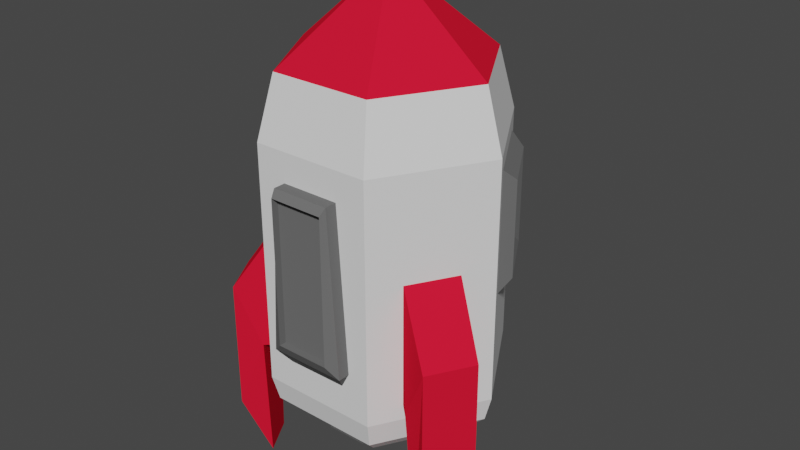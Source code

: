 # Source: Shuttle.blend  (saved by Blender 2.80.75; exported with 4.5.12 LTS)
import bpy
from mathutils import Matrix  # noqa: F401  (used for matrix-valued properties, if any)

bpy.ops.wm.read_factory_settings(use_empty=True)
scene = bpy.context.scene
scene.name = 'Scene'

# ---- collections
col_collection = bpy.data.collections.new('Collection'); scene.collection.children.link(col_collection)

# ---- materials (node trees are filled in below, after node groups)
mat_sides = bpy.data.materials.new('Sides')
mat_sides.alpha_threshold = 0.0
mat_sides.use_transparent_shadow = False
mat_sides.line_color = (0.0, 0.0, 0.0, 1.0)
mat_steel = bpy.data.materials.new('Steel')
mat_steel.use_transparent_shadow = False
mat_fins = bpy.data.materials.new('Fins')
mat_fins.use_transparent_shadow = False
mat_glass = bpy.data.materials.new('Glass')
mat_glass.use_transparent_shadow = False

# ---- material node trees
mat_sides.use_nodes = True; mat_sides.node_tree.nodes.clear()
_N = mat_sides.node_tree.nodes; _L = mat_sides.node_tree.links
n0 = _N.new('ShaderNodeOutputMaterial'); n0.name = 'Material Output'; n0.location = (175, 154)
n1 = _N.new('ShaderNodeBsdfDiffuse'); n1.name = 'Diffuse BSDF'; n1.location = (-16, 146)
_L.new(n1.outputs[0], n0.inputs[0])
n0.is_active_output = True
mat_steel.use_nodes = True; mat_steel.node_tree.nodes.clear()
_N = mat_steel.node_tree.nodes; _L = mat_steel.node_tree.links
n0 = _N.new('ShaderNodeOutputMaterial'); n0.name = 'Material Output'; n0.location = (300, 300)
n1 = _N.new('ShaderNodeBsdfDiffuse'); n1.name = 'Diffuse BSDF'; n1.location = (15, 257)
n1.inputs[0].default_value = (0.1493, 0.1493, 0.1493, 1.0)
_L.new(n1.outputs[0], n0.inputs[0])
n0.is_active_output = True
mat_fins.use_nodes = True; mat_fins.node_tree.nodes.clear()
_N = mat_fins.node_tree.nodes; _L = mat_fins.node_tree.links
n0 = _N.new('ShaderNodeOutputMaterial'); n0.name = 'Material Output'; n0.location = (300, 300)
n1 = _N.new('ShaderNodeBsdfDiffuse'); n1.name = 'Diffuse BSDF'; n1.location = (-26, 266)
n1.inputs[0].default_value = (0.8, 0.009953, 0.03363, 1.0)
_L.new(n1.outputs[0], n0.inputs[0])
n0.is_active_output = True
mat_glass.use_nodes = True; mat_glass.node_tree.nodes.clear()
_N = mat_glass.node_tree.nodes; _L = mat_glass.node_tree.links
n0 = _N.new('ShaderNodeBsdfAnisotropic'); n0.name = 'Glossy BSDF'; n0.location = (110, 227)
n0.distribution = 'GGX'
n0.inputs[0].default_value = (0.5, 1.0, 1.0, 1.0)
n0.inputs[1].default_value = 0.5385
n1 = _N.new('ShaderNodeOutputMaterial'); n1.name = 'Material Output'; n1.location = (335, 198)
_L.new(n0.outputs[0], n1.inputs[0])
n1.is_active_output = True

# ---- world
world_world = bpy.data.worlds.new('World'); scene.world = world_world
world_world.use_nodes = True; world_world.node_tree.nodes.clear()
_N = world_world.node_tree.nodes; _L = world_world.node_tree.links
n0 = _N.new('ShaderNodeOutputWorld'); n0.name = 'World Output'; n0.location = (300, 300)
n1 = _N.new('ShaderNodeBackground'); n1.name = 'Background'; n1.location = (10, 300)
n1.inputs[0].default_value = (0.05088, 0.05088, 0.05088, 1.0)
_L.new(n1.outputs[0], n0.inputs[0])
n0.is_active_output = True
world_world.color = (0.05088, 0.05088, 0.05088)
world_world.use_sun_shadow = False
world_world.sun_shadow_jitter_overblur = 0.0

# ---- meshes
me_cylinder_001 = bpy.data.meshes.new('Cylinder.001')
me_cylinder_001.from_pydata([(-0.2443, 0.758, 0.866), (-0.8599, 0.1453, 0.2427), (-0.2198, 0.1453, -0.866), (0.2198, 0.1453, -0.866), (0.8599, 0.1453, 0.2427), (0.2443, 0.758, 0.866), (-1.196e-07, 2.226, -6.52e-08), (-0.4299, 1.509, 0.7447), (-0.8599, 1.509, -1.167e-07), (-0.4299, 1.509, -0.7447), (0.4299, 1.509, -0.7447), (0.8599, 1.509, 6.207e-08), (0.4299, 1.509, 0.7447), (-0.8599, -0.8736, 0.2427), (-0.3244, -0.6121, 0.866), (-0.2198, -0.8736, -0.866), (0.2198, -0.8736, -0.866), (0.8599, -0.8736, 0.2427), (0.3244, -0.6121, 0.866), (-0.6401, -0.8736, 0.6234), (-0.6401, 0.1453, 0.6234), (0.6401, 0.1453, 0.6234), (0.6401, -0.8736, 0.6234), (-0.2279, -0.5156, 1.016), (-0.2279, 0.7003, 1.016), (0.2279, 0.7003, 1.016), (0.2279, -0.5156, 1.016), (-0.3244, -0.6121, 0.9678), (-0.2443, 0.758, 0.9678), (0.2443, 0.758, 0.9678), (0.3244, -0.6121, 0.9678), (-0.2279, -0.5156, 0.9545), (-0.2279, 0.7003, 0.9545), (0.2279, 0.7003, 0.9545), (0.2279, -0.5156, 0.9545), (0.2585, -0.7381, 0.8697), (-0.2485, -0.7386, 0.8737), (-0.9437, -1.212, -7.334e-08), (-0.4718, -1.212, 0.8173), (-0.4718, -1.212, -0.8173), (0.4718, -1.212, -0.8173), (0.9437, -1.212, 2.247e-07), (0.4718, -1.212, 0.8173), (-0.5, -1.0, 0.866), (-0.9375, -0.1366, -0.1083), (-0.9375, 0.8634, -0.1083), (-0.5, 1.0, 0.866), (-0.5625, 0.8634, -0.7578), (-0.5625, -0.1366, -0.7578), (0.5625, -0.1366, -0.7578), (0.5625, 0.8634, -0.7578), (0.9375, 0.8634, -0.1083), (0.9375, -0.1366, -0.1083), (0.5, -1.0, 0.866), (0.5, 1.0, 0.866), (-0.7388, -0.8736, 0.7195), (-0.9925, -0.8736, 0.2801), (-0.2537, -0.8736, -0.9996), (0.2537, -0.8736, -0.9996), (0.9925, -0.8736, 0.2801), (0.7388, -0.8736, 0.7195), (-1.173, -0.3833, 0.4332), (-0.9616, -0.3833, 0.799), (-0.2112, -0.3833, -1.232), (0.2112, -0.3833, -1.232), (1.173, -0.3833, 0.4332), (0.9616, -0.3833, 0.799), (-0.7769, -1.974, 0.6536), (-0.9544, -1.974, 0.346), (-0.1776, -1.974, -0.9996), (0.1776, -1.974, -0.9996), (0.9544, -1.974, 0.346), (0.7768, -1.974, 0.6536), (-1.173, -1.484, 0.4332), (-0.9616, -1.484, 0.799), (0.2112, -1.484, -1.232), (-0.2112, -1.484, -1.232), (0.9616, -1.484, 0.799), (1.173, -1.484, 0.4332), (-0.5171, -1.416, -0.1602), (-0.1198, -1.416, 0.528), (-0.3973, -1.416, -0.3677), (0.2775, -1.416, -0.1602), (0.3973, -1.416, -0.3677), (0.5171, -1.416, -0.1602), (0.1198, -1.416, 0.528), (-0.7947, -1.35, -3.83e-08), (-0.3973, -1.35, 0.6882), (-0.3973, -1.35, -0.6882), (9.092e-08, -1.35, 5.145e-08), (-0.2775, -1.416, -0.1602), (9.287e-08, -1.416, 0.3205), (0.3973, -1.35, -0.6882), (0.7947, -1.35, 1.703e-07), (0.3973, -1.35, 0.6882), (-0.6313, -1.35, -0.09433), (-0.1634, -1.35, -0.09433), (9.597e-08, -1.35, 0.1887), (-0.234, -1.35, 0.5939), (-0.3973, -1.35, -0.4995), (0.3973, -1.35, -0.4995), (0.1634, -1.35, -0.09433), (0.6313, -1.35, -0.09433), (0.234, -1.35, 0.5939), (-0.5694, -1.506, -0.13), (-0.2253, -1.506, -0.13), (9.875e-08, -1.506, 0.2601), (-0.1721, -1.506, 0.5582), (-0.3973, -1.506, -0.4281), (0.3973, -1.506, -0.4281), (0.2253, -1.506, -0.13), (0.5694, -1.506, -0.13), (0.1721, -1.506, 0.5582), (-1.0, 1.0, -1.571e-07), (-1.0, -1.0, -8.135e-08), (-0.5, -1.0, -0.866), (-0.5, 1.0, -0.866), (0.5, 1.0, -0.866), (0.5, -1.0, -0.866), (1.0, -1.0, 2.167e-07), (1.0, 1.0, 1.41e-07), (-0.8899, 0.6574, -0.2897), (-0.8899, 0.06935, -0.2897), (-0.6958, 0.06935, -0.6258), (-0.6958, 0.6574, -0.6258), (0.6958, 0.6574, -0.6258), (0.6958, 0.06935, -0.6258), (0.8899, 0.06935, -0.2897), (0.8899, 0.6574, -0.2897), (-0.9861, 0.7634, -0.2229), (-0.9861, -0.0366, -0.2229), (-0.6861, -0.0366, -0.7426), (-0.6861, 0.7634, -0.7426), (0.6861, 0.7634, -0.7426), (0.6861, -0.0366, -0.7426), (0.9861, -0.0366, -0.2229), (0.9861, 0.7634, -0.2229)], [], [(116, 113, 8, 9), (54, 120, 11, 12), (44, 45, 129, 130), (120, 117, 10, 11), (22, 17, 59, 60), (117, 116, 9, 10), (45, 47, 132, 129), (113, 46, 7, 8), (19, 20, 55), (46, 54, 12, 7), (14, 18, 35, 36), (6, 8, 7), (6, 9, 8), (6, 10, 9), (6, 11, 10), (6, 12, 11), (6, 7, 12), (89, 88, 92), (89, 93, 94), (86, 89, 87), (14, 0, 46, 43), (5, 18, 53, 54), (18, 14, 43, 53), (0, 5, 54, 46), (23, 26, 34, 31), (0, 14, 27, 28), (5, 0, 28, 29), (18, 5, 29, 30), (23, 24, 28, 27), (25, 26, 30, 29), (26, 23, 27, 30), (24, 25, 29, 28), (34, 33, 32, 31), (24, 23, 31, 32), (25, 24, 32, 33), (26, 25, 33, 34), (27, 14, 36), (18, 30, 35), (37, 38, 43, 114), (39, 37, 114, 115), (40, 39, 115, 118), (41, 40, 118, 119), (42, 41, 119, 53), (38, 42, 53, 43), (87, 94, 42, 38), (94, 93, 41, 42), (93, 92, 40, 41), (92, 88, 39, 40), (88, 86, 37, 39), (86, 87, 38, 37), (19, 13, 114, 43), (1, 20, 46, 113), (20, 19, 43, 46), (13, 1, 113, 114), (2, 15, 115, 116), (15, 16, 118, 115), (3, 2, 116, 117), (16, 3, 117, 118), (4, 17, 119, 120), (17, 22, 53, 119), (21, 4, 120, 54), (22, 21, 54, 53), (1, 56, 61), (2, 3, 64, 63), (1, 13, 56), (13, 19, 55, 56), (3, 16, 58), (15, 2, 57), (21, 22, 60), (17, 4, 59), (16, 15, 57, 58), (55, 62, 74, 67), (65, 66, 77, 78), (60, 59, 71, 72), (4, 21, 66, 65), (3, 58, 64), (57, 2, 63), (21, 60, 66), (20, 1, 61, 62), (59, 4, 65), (55, 20, 62), (67, 74, 73, 68), (69, 76, 75, 70), (71, 78, 77, 72), (59, 65, 78, 71), (64, 58, 70, 75), (56, 55, 67, 68), (57, 63, 76, 69), (62, 61, 73, 74), (66, 60, 72, 77), (61, 56, 68, 73), (63, 64, 75, 76), (58, 57, 69, 70), (91, 85, 80), (90, 79, 81), (82, 83, 84), (95, 96, 89, 86), (97, 98, 87, 89), (96, 99, 88, 89), (100, 101, 89, 92), (101, 102, 93, 89), (103, 97, 89, 94), (99, 95, 86, 88), (102, 100, 92, 93), (98, 103, 94, 87), (104, 105, 96, 95), (106, 107, 98, 97), (105, 108, 99, 96), (109, 110, 101, 100), (110, 111, 102, 101), (112, 106, 97, 103), (108, 104, 95, 99), (111, 109, 100, 102), (107, 112, 103, 98), (79, 90, 105, 104), (91, 80, 107, 106), (90, 81, 108, 105), (83, 82, 110, 109), (82, 84, 111, 110), (85, 91, 106, 112), (81, 79, 104, 108), (84, 83, 109, 111), (80, 85, 112, 107), (27, 36, 35, 30), (45, 44, 114, 113), (44, 48, 115, 114), (47, 45, 113, 116), (48, 47, 116, 115), (50, 49, 118, 117), (49, 52, 119, 118), (51, 50, 117, 120), (52, 51, 120, 119), (122, 121, 124, 123), (126, 125, 128, 127), (51, 52, 135, 136), (52, 49, 134, 135), (47, 48, 131, 132), (48, 44, 130, 131), (50, 51, 136, 133), (49, 50, 133, 134), (121, 122, 130, 129), (122, 123, 131, 130), (124, 121, 129, 132), (123, 124, 132, 131), (125, 126, 134, 133), (126, 127, 135, 134), (128, 125, 133, 136), (127, 128, 136, 135)])
me_cylinder_001.polygons.foreach_set('material_index', [0, 0, 1, 0, 2, 0, 1, 0, 2, 0, 0, 2, 2, 2, 2, 2, 2, 0, 0, 0, 0, 0, 0, 0, 1, 1, 1, 1, 1, 1, 1, 1, 1, 1, 1, 1, 1, 1, 0, 0, 0, 0, 0, 0, 0, 0, 0, 0, 0, 0, 0, 0, 0, 0, 0, 0, 0, 0, 0, 0, 0, 0, 2, 2, 2, 2, 2, 2, 2, 2, 2, 2, 2, 2, 2, 2, 2, 2, 2, 2, 2, 2, 2, 2, 2, 2, 2, 2, 2, 2, 2, 2, 2, 1, 1, 1, 0, 0, 0, 0, 0, 0, 0, 0, 0, 1, 1, 1, 1, 1, 1, 1, 1, 1, 1, 1, 1, 1, 1, 1, 1, 1, 1, 1, 0, 0, 0, 0, 0, 0, 0, 0, 3, 3, 1, 1, 1, 1, 1, 1, 1, 1, 1, 1, 1, 1, 1, 1])
_uv = me_cylinder_001.uv_layers.new(name='UVMap')
_uv.uv.foreach_set('vector', [0.6667, 1.0, 0.8333, 1.0, 0.8333, 1.0, 0.6667, 1.0, 0.1667, 1.0, 0.3333, 1.0, 0.3333, 1.0, 0.1667, 1.0, 0.8, 0.55, 0.8, 0.95, 0.8, 0.95, 0.8, 0.55, 0.3333, 1.0, 0.5, 1.0, 0.5, 1.0, 0.3333, 1.0, 0.2134, 0.57, 0.2866, 0.57, 0.2866, 0.57, 0.2134, 0.57, 0.5, 1.0, 0.6667, 1.0, 0.6667, 1.0, 0.5, 1.0, 0.8, 0.95, 0.7, 0.95, 0.7, 0.95, 0.8, 0.95, 0.8333, 1.0, 1.0, 1.0, 1.0, 1.0, 0.8333, 1.0, 0.9533, 0.57, 0.9533, 0.93, 0.9533, 0.57, -8.941e-08, 1.0, 0.1667, 1.0, 0.1667, 1.0, -8.941e-08, 1.0, 0.02927, 0.5439, 0.1374, 0.5439, 0.1374, 0.5439, 0.02927, 0.5439, 0.25, 0.25, 0.4578, 0.37, 0.25, 0.49, 0.25, 0.25, 0.4578, 0.13, 0.4578, 0.37, 0.25, 0.25, 0.25, 0.01, 0.4578, 0.13, 0.25, 0.25, 0.04215, 0.13, 0.25, 0.01, 0.25, 0.25, 0.04215, 0.37, 0.04215, 0.13, 0.25, 0.25, 0.25, 0.49, 0.04215, 0.37, 0.75, 0.25, 0.9429, 0.1386, 0.75, 0.02728, 0.75, 0.25, 0.5571, 0.1386, 0.5571, 0.3614, 0.9429, 0.3614, 0.75, 0.25, 0.75, 0.4727, 0.02927, 0.5439, 0.02927, 0.9561, -8.941e-08, 1.0, -8.941e-08, 0.5, 0.1374, 0.9561, 0.1374, 0.5439, 0.1667, 0.5, 0.1667, 1.0, 0.1374, 0.5439, 0.02927, 0.5439, -8.941e-08, 0.5, 0.1667, 0.5, 0.02927, 0.9561, 0.1374, 0.9561, 0.1667, 1.0, -8.941e-08, 1.0, 0.04535, 0.5721, 0.1213, 0.5721, 0.1213, 0.5721, 0.04535, 0.5721, 0.02927, 0.9561, 0.02927, 0.5439, 0.02927, 0.5439, 0.02927, 0.9561, 0.1374, 0.9561, 0.02927, 0.9561, 0.02927, 0.9561, 0.1374, 0.9561, 0.1374, 0.5439, 0.1374, 0.9561, 0.1374, 0.9561, 0.1374, 0.5439, 0.04535, 0.5721, 0.04535, 0.9279, 0.02927, 0.9561, 0.02927, 0.5439, 0.1213, 0.9279, 0.1213, 0.5721, 0.1374, 0.5439, 0.1374, 0.9561, 0.1213, 0.5721, 0.04535, 0.5721, 0.02927, 0.5439, 0.1374, 0.5439, 0.04535, 0.9279, 0.1213, 0.9279, 0.1374, 0.9561, 0.02927, 0.9561, 0.1213, 0.5721, 0.1213, 0.9279, 0.04535, 0.9279, 0.04535, 0.5721, 0.04535, 0.9279, 0.04535, 0.5721, 0.04535, 0.5721, 0.04535, 0.9279, 0.1213, 0.9279, 0.04535, 0.9279, 0.04535, 0.9279, 0.1213, 0.9279, 0.1213, 0.5721, 0.1213, 0.9279, 0.1213, 0.9279, 0.1213, 0.5721, 0.02927, 0.5439, 0.02927, 0.5439, 0.02927, 0.5439, 0.1374, 0.5439, 0.1374, 0.5439, 0.1374, 0.5439, 0.9461, 0.3632, 0.75, 0.4765, 0.75, 0.49, 0.9578, 0.37, 0.9461, 0.1368, 0.9461, 0.3632, 0.9578, 0.37, 0.9578, 0.13, 0.75, 0.02351, 0.9461, 0.1368, 0.9578, 0.13, 0.75, 0.01, 0.5539, 0.1368, 0.75, 0.02351, 0.75, 0.01, 0.5422, 0.13, 0.5539, 0.3632, 0.5539, 0.1368, 0.5422, 0.13, 0.5422, 0.37, 0.75, 0.4765, 0.5539, 0.3632, 0.5422, 0.37, 0.75, 0.49, 0.75, 0.4727, 0.5571, 0.3614, 0.5539, 0.3632, 0.75, 0.4765, 0.5571, 0.3614, 0.5571, 0.1386, 0.5539, 0.1368, 0.5539, 0.3632, 0.5571, 0.1386, 0.75, 0.02728, 0.75, 0.02351, 0.5539, 0.1368, 0.75, 0.02728, 0.9429, 0.1386, 0.9461, 0.1368, 0.75, 0.02351, 0.9429, 0.1386, 0.9429, 0.3614, 0.9461, 0.3632, 0.9461, 0.1368, 0.9429, 0.3614, 0.75, 0.4727, 0.75, 0.4765, 0.9461, 0.3632, 0.9533, 0.57, 0.88, 0.57, 0.8333, 0.5, 1.0, 0.5, 0.88, 0.93, 0.9533, 0.93, 1.0, 1.0, 0.8333, 1.0, 0.9533, 0.93, 0.9533, 0.57, 1.0, 0.5, 1.0, 1.0, 0.88, 0.57, 0.88, 0.93, 0.8333, 1.0, 0.8333, 0.5, 0.62, 0.93, 0.62, 0.57, 0.6667, 0.5, 0.6667, 1.0, 0.62, 0.57, 0.5467, 0.57, 0.5, 0.5, 0.6667, 0.5, 0.5467, 0.93, 0.62, 0.93, 0.6667, 1.0, 0.5, 1.0, 0.5467, 0.57, 0.5467, 0.93, 0.5, 1.0, 0.5, 0.5, 0.2866, 0.93, 0.2866, 0.57, 0.3333, 0.5, 0.3333, 1.0, 0.2866, 0.57, 0.2134, 0.57, 0.1667, 0.5, 0.3333, 0.5, 0.2134, 0.93, 0.2866, 0.93, 0.3333, 1.0, 0.1667, 1.0, 0.2134, 0.57, 0.2134, 0.93, 0.1667, 1.0, 0.1667, 0.5, 0.88, 0.93, 0.88, 0.57, 0.88, 0.93, 0.62, 0.93, 0.5467, 0.93, 0.5467, 0.93, 0.62, 0.93, 0.88, 0.93, 0.88, 0.57, 0.88, 0.57, 0.88, 0.57, 0.9533, 0.57, 0.9533, 0.57, 0.88, 0.57, 0.5467, 0.93, 0.5467, 0.57, 0.5467, 0.57, 0.62, 0.57, 0.62, 0.93, 0.62, 0.57, 0.2134, 0.93, 0.2134, 0.57, 0.2134, 0.57, 0.2866, 0.57, 0.2866, 0.93, 0.2866, 0.57, 0.5467, 0.57, 0.62, 0.57, 0.62, 0.57, 0.5467, 0.57, 0.9533, 0.57, 0.9533, 0.93, 0.9533, 0.93, 0.9533, 0.57, 0.2866, 0.93, 0.2134, 0.93, 0.2134, 0.93, 0.2866, 0.93, 0.2134, 0.57, 0.2866, 0.57, 0.2866, 0.57, 0.2134, 0.57, 0.2866, 0.93, 0.2134, 0.93, 0.2134, 0.93, 0.2866, 0.93, 0.5467, 0.93, 0.5467, 0.57, 0.5467, 0.93, 0.62, 0.57, 0.62, 0.93, 0.62, 0.93, 0.2134, 0.93, 0.2134, 0.57, 0.2134, 0.93, 0.9533, 0.93, 0.88, 0.93, 0.88, 0.93, 0.9533, 0.93, 0.2866, 0.57, 0.2866, 0.93, 0.2866, 0.93, 0.9533, 0.57, 0.9533, 0.93, 0.9533, 0.93, 0.9533, 0.57, 0.9533, 0.93, 0.88, 0.93, 0.88, 0.57, 0.62, 0.57, 0.62, 0.93, 0.5467, 0.93, 0.5467, 0.57, 0.2866, 0.57, 0.2866, 0.93, 0.2134, 0.93, 0.2134, 0.57, 0.2866, 0.57, 0.2866, 0.93, 0.2866, 0.93, 0.2866, 0.57, 0.5467, 0.93, 0.5467, 0.57, 0.5467, 0.57, 0.5467, 0.93, 0.88, 0.57, 0.9533, 0.57, 0.9533, 0.57, 0.88, 0.57, 0.62, 0.57, 0.62, 0.93, 0.62, 0.93, 0.62, 0.57, 0.9533, 0.93, 0.88, 0.93, 0.88, 0.93, 0.9533, 0.93, 0.2134, 0.93, 0.2134, 0.57, 0.2134, 0.57, 0.2134, 0.93, 0.88, 0.93, 0.88, 0.57, 0.88, 0.57, 0.88, 0.93, 0.62, 0.93, 0.5467, 0.93, 0.5467, 0.93, 0.62, 0.93, 0.5467, 0.57, 0.62, 0.57, 0.62, 0.57, 0.5467, 0.57, 0.7051, 0.3278, 0.6469, 0.3614, 0.7051, 0.3949, 0.8398, 0.25, 0.898, 0.2836, 0.898, 0.2164, 0.7051, 0.1722, 0.7051, 0.1051, 0.6469, 0.1386, 0.9164, 0.3156, 0.8029, 0.25, 0.75, 0.25, 0.9429, 0.3614, 0.7236, 0.2958, 0.7236, 0.4269, 0.75, 0.4727, 0.75, 0.25, 0.8029, 0.25, 0.9164, 0.1844, 0.9429, 0.1386, 0.75, 0.25, 0.7236, 0.07307, 0.7236, 0.2042, 0.75, 0.25, 0.75, 0.02728, 0.7236, 0.2042, 0.61, 0.1386, 0.5571, 0.1386, 0.75, 0.25, 0.61, 0.3614, 0.7236, 0.2958, 0.75, 0.25, 0.5571, 0.3614, 0.9164, 0.1844, 0.9164, 0.3156, 0.9429, 0.3614, 0.9429, 0.1386, 0.61, 0.1386, 0.7236, 0.07307, 0.75, 0.02728, 0.5571, 0.1386, 0.7236, 0.4269, 0.61, 0.3614, 0.5571, 0.3614, 0.75, 0.4727, 0.9064, 0.2982, 0.8229, 0.25, 0.8029, 0.25, 0.9164, 0.3156, 0.7136, 0.3131, 0.7136, 0.4096, 0.7236, 0.4269, 0.7236, 0.2958, 0.8229, 0.25, 0.9064, 0.2018, 0.9164, 0.1844, 0.8029, 0.25, 0.7136, 0.09041, 0.7136, 0.1869, 0.7236, 0.2042, 0.7236, 0.07307, 0.7136, 0.1869, 0.63, 0.1386, 0.61, 0.1386, 0.7236, 0.2042, 0.63, 0.3614, 0.7136, 0.3131, 0.7236, 0.2958, 0.61, 0.3614, 0.9064, 0.2018, 0.9064, 0.2982, 0.9164, 0.3156, 0.9164, 0.1844, 0.63, 0.1386, 0.7136, 0.09041, 0.7236, 0.07307, 0.61, 0.1386, 0.7136, 0.4096, 0.63, 0.3614, 0.61, 0.3614, 0.7236, 0.4269, 0.898, 0.2836, 0.8398, 0.25, 0.8229, 0.25, 0.9064, 0.2982, 0.7051, 0.3278, 0.7051, 0.3949, 0.7136, 0.4096, 0.7136, 0.3131, 0.8398, 0.25, 0.898, 0.2164, 0.9064, 0.2018, 0.8229, 0.25, 0.7051, 0.1051, 0.7051, 0.1722, 0.7136, 0.1869, 0.7136, 0.09041, 0.7051, 0.1722, 0.6469, 0.1386, 0.63, 0.1386, 0.7136, 0.1869, 0.6469, 0.3614, 0.7051, 0.3278, 0.7136, 0.3131, 0.63, 0.3614, 0.898, 0.2164, 0.898, 0.2836, 0.9064, 0.2982, 0.9064, 0.2018, 0.6469, 0.1386, 0.7051, 0.1051, 0.7136, 0.09041, 0.63, 0.1386, 0.7051, 0.3949, 0.6469, 0.3614, 0.63, 0.3614, 0.7136, 0.4096, 0.02927, 0.5439, 0.02927, 0.5439, 0.1374, 0.5439, 0.1374, 0.5439, 0.8, 0.95, 0.8, 0.55, 0.8333, 0.5, 0.8333, 1.0, 0.8, 0.55, 0.7, 0.55, 0.6667, 0.5, 0.8333, 0.5, 0.7, 0.95, 0.8, 0.95, 0.8333, 1.0, 0.6667, 1.0, 0.7, 0.55, 0.7, 0.95, 0.6667, 1.0, 0.6667, 0.5, 0.4667, 0.95, 0.4667, 0.55, 0.5, 0.5, 0.5, 1.0, 0.4667, 0.55, 0.3667, 0.55, 0.3333, 0.5, 0.5, 0.5, 0.3667, 0.95, 0.4667, 0.95, 0.5, 1.0, 0.3333, 1.0, 0.3667, 0.55, 0.3667, 0.95, 0.3333, 1.0, 0.3333, 0.5, 0.7823, 0.603, 0.7823, 0.897, 0.7177, 0.897, 0.7177, 0.603, 0.449, 0.603, 0.449, 0.897, 0.3843, 0.897, 0.3843, 0.603, 0.3667, 0.95, 0.3667, 0.55, 0.3667, 0.55, 0.3667, 0.95, 0.3667, 0.55, 0.4667, 0.55, 0.4667, 0.55, 0.3667, 0.55, 0.7, 0.95, 0.7, 0.55, 0.7, 0.55, 0.7, 0.95, 0.7, 0.55, 0.8, 0.55, 0.8, 0.55, 0.7, 0.55, 0.4667, 0.95, 0.3667, 0.95, 0.3667, 0.95, 0.4667, 0.95, 0.4667, 0.55, 0.4667, 0.95, 0.4667, 0.95, 0.4667, 0.55, 0.7823, 0.897, 0.7823, 0.603, 0.8, 0.55, 0.8, 0.95, 0.7823, 0.603, 0.7177, 0.603, 0.7, 0.55, 0.8, 0.55, 0.7177, 0.897, 0.7823, 0.897, 0.8, 0.95, 0.7, 0.95, 0.7177, 0.603, 0.7177, 0.897, 0.7, 0.95, 0.7, 0.55, 0.449, 0.897, 0.449, 0.603, 0.4667, 0.55, 0.4667, 0.95, 0.449, 0.603, 0.3843, 0.603, 0.3667, 0.55, 0.4667, 0.55, 0.3843, 0.897, 0.449, 0.897, 0.4667, 0.95, 0.3667, 0.95, 0.3843, 0.603, 0.3843, 0.897, 0.3667, 0.95, 0.3667, 0.55])
me_cylinder_001.materials.append(mat_sides)
me_cylinder_001.materials.append(mat_steel)
me_cylinder_001.materials.append(mat_fins)
me_cylinder_001.materials.append(mat_glass)
me_cylinder_001.use_remesh_preserve_volume = False
me_cylinder_001.use_remesh_preserve_attributes = False
me_cylinder_001.use_mirror_vertex_groups = False
me_cylinder_001.update()

# ---- objects
ob_shuttle = bpy.data.objects.new('Shuttle', me_cylinder_001)

# ---- transforms, parenting, visibility, modifiers, constraints
ob_shuttle.location = (0.0, 0.0, 0.0)
ob_shuttle.rotation_euler = (1.571, 0.0, 0.0)
ob_shuttle.lineart.crease_threshold = 0.0

# ---- collection membership
col_collection.objects.link(ob_shuttle)

# ---- scene / render settings (as saved in the file)
scene.frame_start = 1; scene.frame_end = 250; scene.frame_set(0)
scene.render.engine = 'BLENDER_EEVEE_NEXT'
scene.cycles.use_denoising = False
scene.cycles.samples = 128
scene.cycles.sampling_pattern = 'TABULATED_SOBOL'
scene.cycles.use_adaptive_sampling = False
scene.cycles.use_light_tree = False
scene.view_settings.view_transform = 'Filmic'
bpy.context.view_layer.update()

# ---- added for rendering (the .blend has no active camera and no usable light): camera, sun
cam_auto = bpy.data.cameras.new('AutoCamera')
cam_auto.lens = 50.0
cam_auto.sensor_width = 36.0
cam_auto.clip_end = 1000.0
ob_auto_camera = bpy.data.objects.new('AutoCamera', cam_auto)
scene.collection.objects.link(ob_auto_camera)
ob_auto_camera.location = (4.91296, -5.7872, 4.05616)
ob_auto_camera.rotation_euler = (1.09748, -7.21219e-08, 0.694738)
scene.camera = ob_auto_camera
light_auto_sun = bpy.data.lights.new('AutoSun', 'SUN')
light_auto_sun.energy = 3.0
light_auto_sun.angle = 0.0523599
ob_auto_sun = bpy.data.objects.new('AutoSun', light_auto_sun)
scene.collection.objects.link(ob_auto_sun)
ob_auto_sun.rotation_euler = (0.872665, 0.174533, 0.523599)
bpy.context.view_layer.update()
